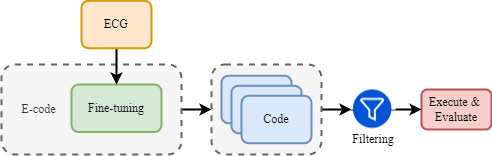

The diagram above was exported from draw.io. Its source (the exported page's mxGraphModel, read from the mxfile embedded in the PNG):
<mxGraphModel dx="595" dy="761" grid="1" gridSize="10" guides="1" tooltips="1" connect="1" arrows="1" fold="1" page="1" pageScale="1" pageWidth="827" pageHeight="1169" math="0" shadow="0">
  <root>
    <mxCell id="WIyWlLk6GJQsqaUBKTNV-0" />
    <mxCell id="WIyWlLk6GJQsqaUBKTNV-1" parent="WIyWlLk6GJQsqaUBKTNV-0" />
    <mxCell id="IYMEyDCh0JQHBzVaYJtq-209" value="Execute &amp;amp;&amp;nbsp; Evaluate" style="rounded=1;whiteSpace=wrap;html=1;fontSize=11;glass=0;strokeWidth=2;shadow=0;fillColor=#f8cecc;strokeColor=#b85450;fontFamily=Times New Roman;" parent="WIyWlLk6GJQsqaUBKTNV-1" vertex="1">
      <mxGeometry x="1470" y="745" width="70" height="40" as="geometry" />
    </mxCell>
    <mxCell id="c_hwrRsKllWQ72WAO9yr-18" style="edgeStyle=orthogonalEdgeStyle;rounded=0;orthogonalLoop=1;jettySize=auto;html=1;entryX=0;entryY=0.5;entryDx=0;entryDy=0;strokeWidth=2;" parent="WIyWlLk6GJQsqaUBKTNV-1" source="c_hwrRsKllWQ72WAO9yr-1" target="c_hwrRsKllWQ72WAO9yr-15" edge="1">
      <mxGeometry relative="1" as="geometry" />
    </mxCell>
    <mxCell id="c_hwrRsKllWQ72WAO9yr-1" value="E-code&amp;nbsp; &amp;nbsp; &amp;nbsp; &amp;nbsp; &amp;nbsp; &amp;nbsp; &amp;nbsp; &amp;nbsp; &amp;nbsp; &amp;nbsp; &amp;nbsp; &amp;nbsp; &amp;nbsp; &amp;nbsp; &amp;nbsp; &amp;nbsp; &amp;nbsp; &amp;nbsp;" style="rounded=1;whiteSpace=wrap;html=1;fontSize=11;glass=0;strokeWidth=2;shadow=0;fontFamily=Times New Roman;fillColor=#f5f5f5;fontColor=#333333;strokeColor=#666666;dashed=1;" parent="WIyWlLk6GJQsqaUBKTNV-1" vertex="1">
      <mxGeometry x="1050" y="720" width="180" height="90" as="geometry" />
    </mxCell>
    <mxCell id="c_hwrRsKllWQ72WAO9yr-3" value="Fine-tuning" style="rounded=1;whiteSpace=wrap;html=1;fontSize=11;glass=0;strokeWidth=2;shadow=0;fillColor=#d5e8d4;strokeColor=#82b366;fontFamily=Times New Roman;" parent="WIyWlLk6GJQsqaUBKTNV-1" vertex="1">
      <mxGeometry x="1120" y="740" width="90" height="47.5" as="geometry" />
    </mxCell>
    <mxCell id="c_hwrRsKllWQ72WAO9yr-6" style="edgeStyle=orthogonalEdgeStyle;rounded=0;orthogonalLoop=1;jettySize=auto;html=1;entryX=0.5;entryY=0;entryDx=0;entryDy=0;strokeWidth=2;" parent="WIyWlLk6GJQsqaUBKTNV-1" source="c_hwrRsKllWQ72WAO9yr-5" target="c_hwrRsKllWQ72WAO9yr-3" edge="1">
      <mxGeometry relative="1" as="geometry" />
    </mxCell>
    <mxCell id="c_hwrRsKllWQ72WAO9yr-5" value="ECG" style="rounded=1;whiteSpace=wrap;html=1;fontSize=11;glass=0;strokeWidth=2;shadow=0;fillColor=#ffe6cc;strokeColor=#d79b00;fontFamily=Times New Roman;" parent="WIyWlLk6GJQsqaUBKTNV-1" vertex="1">
      <mxGeometry x="1130" y="656.25" width="70" height="47.5" as="geometry" />
    </mxCell>
    <mxCell id="c_hwrRsKllWQ72WAO9yr-22" style="edgeStyle=orthogonalEdgeStyle;rounded=0;orthogonalLoop=1;jettySize=auto;html=1;entryX=0;entryY=0.5;entryDx=0;entryDy=0;strokeWidth=2;" parent="WIyWlLk6GJQsqaUBKTNV-1" source="c_hwrRsKllWQ72WAO9yr-15" target="c_hwrRsKllWQ72WAO9yr-19" edge="1">
      <mxGeometry relative="1" as="geometry" />
    </mxCell>
    <mxCell id="c_hwrRsKllWQ72WAO9yr-15" value="" style="rounded=1;whiteSpace=wrap;html=1;fontSize=11;glass=0;strokeWidth=2;shadow=0;fontFamily=Times New Roman;fillColor=#f5f5f5;fontColor=#333333;strokeColor=#666666;dashed=1;" parent="WIyWlLk6GJQsqaUBKTNV-1" vertex="1">
      <mxGeometry x="1260" y="720" width="110" height="90" as="geometry" />
    </mxCell>
    <mxCell id="c_hwrRsKllWQ72WAO9yr-7" value="Code" style="rounded=1;whiteSpace=wrap;html=1;fontSize=11;glass=0;strokeWidth=2;shadow=0;fillColor=#dae8fc;strokeColor=#6c8ebf;fontFamily=Times New Roman;" parent="WIyWlLk6GJQsqaUBKTNV-1" vertex="1">
      <mxGeometry x="1270" y="731.25" width="70" height="47.5" as="geometry" />
    </mxCell>
    <mxCell id="c_hwrRsKllWQ72WAO9yr-13" value="Code" style="rounded=1;whiteSpace=wrap;html=1;fontSize=11;glass=0;strokeWidth=2;shadow=0;fillColor=#dae8fc;strokeColor=#6c8ebf;fontFamily=Times New Roman;" parent="WIyWlLk6GJQsqaUBKTNV-1" vertex="1">
      <mxGeometry x="1280" y="741.25" width="70" height="47.5" as="geometry" />
    </mxCell>
    <mxCell id="c_hwrRsKllWQ72WAO9yr-14" value="Code" style="rounded=1;whiteSpace=wrap;html=1;fontSize=11;glass=0;strokeWidth=2;shadow=0;fillColor=#dae8fc;strokeColor=#6c8ebf;fontFamily=Times New Roman;" parent="WIyWlLk6GJQsqaUBKTNV-1" vertex="1">
      <mxGeometry x="1290" y="751.25" width="70" height="47.5" as="geometry" />
    </mxCell>
    <mxCell id="c_hwrRsKllWQ72WAO9yr-23" style="edgeStyle=orthogonalEdgeStyle;rounded=0;orthogonalLoop=1;jettySize=auto;html=1;strokeWidth=2;entryX=0;entryY=0.5;entryDx=0;entryDy=0;" parent="WIyWlLk6GJQsqaUBKTNV-1" source="c_hwrRsKllWQ72WAO9yr-19" target="IYMEyDCh0JQHBzVaYJtq-209" edge="1">
      <mxGeometry relative="1" as="geometry">
        <mxPoint x="1480" y="765" as="targetPoint" />
      </mxGeometry>
    </mxCell>
    <mxCell id="c_hwrRsKllWQ72WAO9yr-19" value="" style="shape=image;verticalLabelPosition=bottom;labelBackgroundColor=default;verticalAlign=top;aspect=fixed;imageAspect=0;image=data:image/png,(base64 omitted: 2064 chars);" parent="WIyWlLk6GJQsqaUBKTNV-1" vertex="1">
      <mxGeometry x="1400" y="742.5" width="44" height="45" as="geometry" />
    </mxCell>
    <mxCell id="c_hwrRsKllWQ72WAO9yr-24" value="Filtering" style="rounded=1;whiteSpace=wrap;html=1;fontSize=11;glass=0;strokeWidth=2;shadow=0;fillColor=none;strokeColor=none;fontFamily=Times New Roman;" parent="WIyWlLk6GJQsqaUBKTNV-1" vertex="1">
      <mxGeometry x="1367" y="780" width="110" height="30" as="geometry" />
    </mxCell>
  </root>
</mxGraphModel>